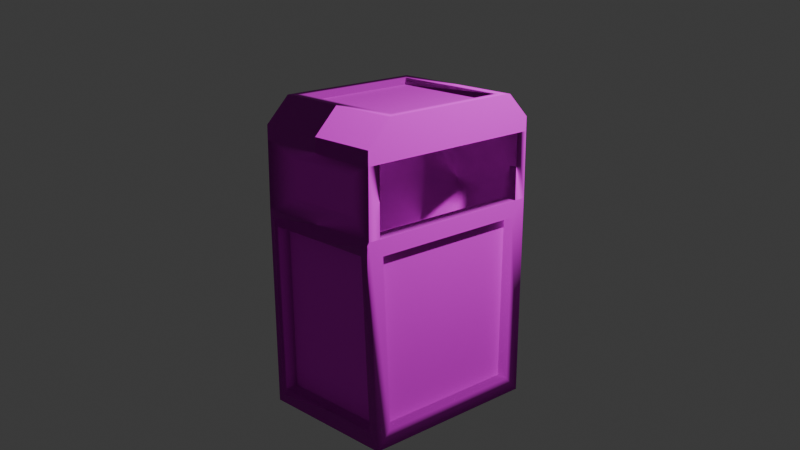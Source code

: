 # Source: trash.blend  (saved by Blender 5.0.119; exported with 4.5.12 LTS)
import bpy
from mathutils import Matrix  # noqa: F401  (used for matrix-valued properties, if any)

bpy.ops.wm.read_factory_settings(use_empty=True)
scene = bpy.context.scene
scene.name = 'Scene'

# ---- collections
col_collection = bpy.data.collections.new('Collection'); scene.collection.children.link(col_collection)

# ---- images (referenced by path relative to the original .blend; pixels are not part of the script)
import os
ASSET_DIR = os.environ.get("B2B_ASSET_DIR", "")  # directory of the original .blend (textures are referenced by path, not embedded)
HERE = os.path.dirname(os.path.abspath(__file__))  # packed textures are extracted next to this script under _unpacked/

def load_image(name, relpath, width, height, colorspace="sRGB"):
    """Load a texture the original file referenced (path relative to the .blend, or extracted next to this script)."""
    p = next((c for c in (os.path.join(HERE, relpath), os.path.join(ASSET_DIR, relpath)) if relpath and os.path.exists(c)), "")
    if p:
        img = bpy.data.images.load(p, check_existing=True)
        img.name = name
    else:  # same state as the original file: an image datablock whose file is absent (Cycles renders it pink)
        img = bpy.data.images.new(name, width, height)
        img.source = "FILE"
        img.filepath = "//" + (relpath or name)
    img.colorspace_settings.name = colorspace
    return img
img_trash_png = load_image('trash.png', 'trash.png', 1024, 1024, 'sRGB')

# ---- materials (node trees are filled in below, after node groups)
mat_material = bpy.data.materials.new('Material')
mat_material.alpha_threshold = 0.0
mat_material.use_backface_culling_lightprobe_volume = False
mat_material.roughness = 0.5
mat_material.line_color = (0.0, 0.0, 0.0, 1.0)

# ---- material node trees
mat_material.use_nodes = True; mat_material.node_tree.nodes.clear()
_N = mat_material.node_tree.nodes; _L = mat_material.node_tree.links
n0 = _N.new('ShaderNodeOutputMaterial'); n0.name = 'Material Output'; n0.location = (200, 100)
n1 = _N.new('ShaderNodeBsdfPrincipled'); n1.name = 'Principled BSDF'; n1.location = (-200, 100)
n1.inputs[2].default_value = 1.0
n2 = _N.new('ShaderNodeTexImage'); n2.name = 'Image Texture'; n2.location = (-490, 75)
n2.image = img_trash_png
_L.new(n1.outputs[0], n0.inputs[0])
_L.new(n2.outputs[0], n1.inputs[0])
n0.is_active_output = True

# ---- world
world_world = bpy.data.worlds.new('World'); scene.world = world_world
world_world.use_nodes = True; world_world.node_tree.nodes.clear()
_N = world_world.node_tree.nodes; _L = world_world.node_tree.links
n0 = _N.new('ShaderNodeOutputWorld'); n0.name = 'World Output'; n0.location = (200, 100)
n1 = _N.new('ShaderNodeBackground'); n1.name = 'Background'; n1.location = (-200, 100)
n1.inputs[0].default_value = (0.05088, 0.05088, 0.05088, 1.0)
_L.new(n1.outputs[0], n0.inputs[0])
n0.is_active_output = True
world_world.color = (0.05088, 0.05088, 0.05088)
world_world.sun_shadow_jitter_overblur = 0.0

# ---- cameras
cam_camera = bpy.data.cameras.new('Camera')
cam_camera.clip_end = 100.0
cam_camera.ortho_scale = 7.314

# ---- lights
light_light = bpy.data.lights.new('Light', 'POINT')
light_light.energy = 1000.0
light_light.shadow_soft_size = 0.1

# ---- meshes
me_cube = bpy.data.meshes.new('Cube')
me_cube.from_pydata([(0.7182, -0.787, -0.8311), (0.7208, 0.9435, -1.0), (0.6897, -0.837, 0.8281), (0.7208, -0.9435, -1.0), (0.7182, 0.787, -0.8311), (-0.7208, 0.9435, -1.0), (0.6897, 0.837, 0.8281), (-0.7208, -0.9435, -1.0), (0.6897, 1.0, 1.65), (-0.6897, -1.0, 1.65), (0.6897, -1.0, 1.65), (-0.6897, 1.0, 1.65), (0.6897, 1.0, 0.9903), (0.6897, -1.0, 0.9903), (-0.6897, 1.0, 0.9903), (-0.6897, -1.0, 0.9903), (0.6897, 0.8738, 1.65), (0.6897, -0.8738, 1.65), (0.6897, 0.8738, 0.9903), (0.6897, -0.8738, 0.9903), (-0.5467, 0.8738, 1.65), (-0.5467, -0.8738, 1.65), (-0.5467, 0.8738, 0.9903), (-0.5467, -0.8738, 0.9903), (0.534, 0.8738, 0.9903), (0.534, -0.8738, 0.9903), (0.534, 0.8738, 1.65), (0.534, -0.8738, 1.65), (-0.4005, 0.6373, -0.04062), (-0.4005, -0.6373, -0.04062), (0.3878, 0.6373, -0.04062), (0.3878, -0.6373, -0.04062), (0.6897, 1.0, 1.791), (0.6897, 0.7553, 2.036), (0.6897, -0.7553, 2.036), (0.6897, -1.0, 1.791), (-0.6897, 0.7553, 2.036), (-0.6897, 1.0, 1.791), (-0.6897, -1.0, 1.791), (-0.6897, -0.7553, 2.036), (0.588, 0.837, 0.8281), (0.612, 0.7865, -0.8312), (0.612, -0.7865, -0.8312), (0.588, -0.837, 0.8281), (0.5929, -0.6494, 2.036), (-0.5929, -0.6494, 2.036), (-0.5929, 0.6494, 2.036), (0.5929, 0.6494, 2.036), (0.5929, -0.6494, 1.967), (-0.5929, -0.6494, 1.967), (-0.5929, 0.6494, 1.967), (0.5929, 0.6494, 1.967), (0.6126, 0.9412, -0.8466), (-0.6126, 0.9412, -0.8466), (0.5877, 1.0, 0.8431), (0.5877, -1.0, 0.8431), (0.6126, -0.9412, -0.8466), (-0.5877, 1.0, 0.8431), (-0.6126, -0.9412, -0.8466), (-0.5877, -1.0, 0.8431), (0.612, 0.8053, -0.8441), (-0.612, 0.8053, -0.8441), (0.5877, 0.8609, 0.8457), (0.5877, -0.8609, 0.8457), (0.612, -0.8053, -0.8441), (-0.5877, 0.8609, 0.8457), (-0.612, -0.8053, -0.8441), (-0.5877, -0.8609, 0.8457), (-0.3878, -0.9127, 1.135), (-0.3878, -0.9127, 1.506), (-0.3878, 0.9127, 1.506), (0.3878, 0.9127, 1.506), (0.3878, -0.9127, 1.506), (0.3878, 0.9127, 1.135), (0.3878, -0.9127, 1.135), (-0.3878, 0.9127, 1.135)], [], [(1, 12, 6, 4), (4, 6, 40, 41), (41, 40, 43, 42), (5, 1, 3, 7), (3, 1, 4, 0), (12, 13, 2, 6), (15, 13, 74, 68), (12, 8, 16, 18), (15, 9, 11, 14), (10, 9, 69, 72), (5, 14, 57, 53), (7, 15, 14, 5), (13, 3, 0, 2), (14, 12, 54, 57), (24, 22, 28, 30), (10, 13, 19, 17), (8, 10, 17, 16), (13, 12, 18, 19), (22, 20, 21, 23), (24, 26, 20, 22), (27, 25, 23, 21), (26, 27, 21, 20), (16, 17, 27, 26), (17, 19, 25, 27), (18, 16, 26, 24), (19, 18, 24, 25), (31, 30, 28, 29), (25, 24, 30, 31), (23, 25, 31, 29), (22, 23, 29, 28), (34, 39, 38, 35), (36, 33, 32, 37), (8, 32, 33, 34, 35, 10), (36, 39, 45, 46), (11, 37, 32, 8), (10, 35, 38, 9), (9, 38, 39, 36, 37, 11), (6, 2, 43, 40), (2, 0, 42, 43), (0, 4, 41, 42), (44, 47, 51, 48), (34, 33, 47, 44), (33, 36, 46, 47), (39, 34, 44, 45), (51, 50, 49, 48), (45, 44, 48, 49), (46, 45, 49, 50), (47, 46, 50, 51), (58, 56, 64, 66), (55, 59, 67, 63), (15, 7, 58, 59), (1, 5, 53, 52), (7, 3, 56, 58), (3, 13, 55, 56), (13, 15, 59, 55), (12, 1, 52, 54), (64, 63, 67, 66), (61, 65, 62, 60), (56, 55, 63, 64), (52, 53, 61, 60), (57, 54, 62, 65), (59, 58, 66, 67), (53, 57, 65, 61), (54, 52, 60, 62), (75, 70, 71, 73), (74, 72, 69, 68), (9, 15, 68, 69), (14, 11, 70, 75), (8, 12, 73, 71), (12, 14, 75, 73), (11, 8, 71, 70), (13, 10, 72, 74)])
_uv = me_cube.uv_layers.new(name='UVMap')
_uv.uv.foreach_set('vector', [0.2014, 0.4806, 0.0137, 0.4859, 0.02899, 0.4706, 0.1855, 0.4658, 0.1661, 0.6426, 0.1665, 0.4861, 0.1761, 0.4859, 0.1761, 0.6424, 0.6285, 0.6154, 0.472, 0.6202, 0.472, 0.4623, 0.6285, 0.4671, 0.3746, 0.4755, 0.2386, 0.4755, 0.2386, 0.2975, 0.3746, 0.2975, 0.2014, 0.3027, 0.2014, 0.4806, 0.1855, 0.4658, 0.1855, 0.3174, 0.0137, 0.4859, 0.0137, 0.2974, 0.02899, 0.3127, 0.02899, 0.4706, 0.3353, 0.1099, 0.2052, 0.1099, 0.2337, 0.09623, 0.3068, 0.09623, 0.6416, 0.6354, 0.6416, 0.5731, 0.6535, 0.5731, 0.6535, 0.6354, 0.0137, 0.1097, 0.0137, 0.04744, 0.2023, 0.04744, 0.2023, 0.1097, 0.2052, 0.0477, 0.3353, 0.0477, 0.3068, 0.06123, 0.2337, 0.06123, 0.3382, 0.2975, 0.3411, 0.1099, 0.3508, 0.1238, 0.3484, 0.2831, 0.01903, 0.2974, 0.0137, 0.1097, 0.2023, 0.1097, 0.197, 0.2974, 0.0137, 0.2974, 0.2014, 0.3027, 0.1855, 0.3174, 0.02899, 0.3127, 0.3411, 0.1099, 0.4712, 0.1099, 0.4616, 0.1238, 0.3508, 0.1238, 0.2533, 0.5377, 0.3552, 0.5377, 0.3414, 0.6351, 0.2671, 0.6351, 0.2272, 0.5969, 0.2272, 0.6592, 0.2153, 0.6592, 0.2153, 0.5969, 0.4741, 0.01108, 0.4741, 0.1997, 0.4741, 0.1878, 0.4741, 0.02298, 0.4741, 0.1997, 0.4741, 0.01108, 0.4741, 0.02298, 0.4741, 0.1878, 0.4368, 0.4623, 0.3746, 0.4623, 0.3746, 0.2975, 0.4368, 0.2975, 0.2533, 0.5377, 0.2533, 0.4755, 0.3552, 0.4755, 0.3552, 0.5377, 0.1156, 0.4859, 0.1156, 0.5482, 0.0137, 0.5482, 0.0137, 0.4859, 0.4888, 0.1759, 0.4888, 0.01108, 0.5907, 0.01108, 0.5907, 0.1759, 0.4741, 0.1759, 0.4741, 0.01108, 0.4888, 0.01108, 0.4888, 0.1759, 0.1303, 0.4859, 0.1303, 0.5482, 0.1156, 0.5482, 0.1156, 0.4859, 0.2386, 0.5377, 0.2386, 0.4755, 0.2533, 0.4755, 0.2533, 0.5377, 0.5489, 0.2975, 0.5489, 0.4623, 0.5342, 0.4623, 0.5342, 0.2975, 0.5484, 0.1759, 0.5484, 0.296, 0.4741, 0.296, 0.4741, 0.1759, 0.3746, 0.6271, 0.3746, 0.4623, 0.472, 0.4846, 0.472, 0.6048, 0.0137, 0.5482, 0.1156, 0.5482, 0.1018, 0.6456, 0.02749, 0.6456, 0.4368, 0.4623, 0.4368, 0.2975, 0.5342, 0.3198, 0.5342, 0.44, 0.2052, 0.01108, 0.3353, 0.01108, 0.3353, 0.0344, 0.2052, 0.0344, 0.3411, 0.01108, 0.4712, 0.01108, 0.4712, 0.0344, 0.3411, 0.0344, 0.2386, 0.4861, 0.2253, 0.4861, 0.2023, 0.463, 0.2023, 0.3206, 0.2253, 0.2975, 0.2386, 0.2975, 0.472, 0.7626, 0.472, 0.6202, 0.4811, 0.6301, 0.4811, 0.7526, 0.3411, 0.0477, 0.3411, 0.0344, 0.4712, 0.0344, 0.4712, 0.0477, 0.2052, 0.0477, 0.2052, 0.0344, 0.3353, 0.0344, 0.3353, 0.0477, 0.0137, 0.04744, 0.0137, 0.03414, 0.03677, 0.01108, 0.1792, 0.01108, 0.2023, 0.03414, 0.2023, 0.04744, 0.1565, 0.6438, 0.1565, 0.4859, 0.1661, 0.4859, 0.1661, 0.6438, 0.1857, 0.4861, 0.1861, 0.6426, 0.1761, 0.6424, 0.1761, 0.4859, 0.1961, 0.4859, 0.1961, 0.6343, 0.1861, 0.6343, 0.1861, 0.486, 0.2088, 0.6086, 0.2088, 0.4861, 0.2153, 0.4861, 0.2153, 0.6086, 0.6021, 0.6202, 0.6021, 0.7626, 0.5929, 0.7526, 0.5929, 0.6301, 0.6021, 0.7626, 0.472, 0.7626, 0.4811, 0.7526, 0.5929, 0.7526, 0.472, 0.6202, 0.6021, 0.6202, 0.5929, 0.6301, 0.4811, 0.6301, 0.7025, 0.2928, 0.5907, 0.2928, 0.5907, 0.1703, 0.7025, 0.1703, 0.5806, 0.1759, 0.5806, 0.2877, 0.5741, 0.2877, 0.5741, 0.1759, 0.2023, 0.6086, 0.2023, 0.4861, 0.2088, 0.4861, 0.2088, 0.6086, 0.5806, 0.2877, 0.5806, 0.1759, 0.5871, 0.1759, 0.5871, 0.2877, 0.5484, 0.2914, 0.5484, 0.1759, 0.5613, 0.1759, 0.5613, 0.2913, 0.2153, 0.5969, 0.2153, 0.4861, 0.2284, 0.4861, 0.2284, 0.5969, 0.3353, 0.1099, 0.3382, 0.2975, 0.328, 0.2831, 0.3257, 0.1238, 0.4741, 0.2975, 0.3382, 0.2975, 0.3484, 0.2831, 0.4639, 0.2831, 0.3382, 0.2975, 0.2023, 0.2975, 0.2125, 0.2831, 0.328, 0.2831, 0.2023, 0.2975, 0.2052, 0.1099, 0.2148, 0.1238, 0.2125, 0.2831, 0.2052, 0.1099, 0.3353, 0.1099, 0.3257, 0.1238, 0.2148, 0.1238, 0.4712, 0.1099, 0.4741, 0.2975, 0.4639, 0.2831, 0.4616, 0.1238, 0.5489, 0.4568, 0.5512, 0.2975, 0.662, 0.2975, 0.6643, 0.4568, 0.5907, 0.1703, 0.593, 0.01108, 0.7038, 0.01108, 0.7061, 0.1703, 0.1306, 0.6453, 0.1303, 0.4859, 0.1434, 0.4861, 0.1434, 0.6455, 0.5741, 0.1759, 0.5741, 0.2914, 0.5613, 0.2913, 0.5613, 0.1759, 0.6547, 0.4623, 0.6547, 0.5731, 0.6416, 0.5731, 0.6416, 0.4623, 0.3683, 0.4755, 0.368, 0.6348, 0.3552, 0.635, 0.3552, 0.4756, 0.6288, 0.6217, 0.6285, 0.4623, 0.6416, 0.4625, 0.6416, 0.6219, 0.1565, 0.4859, 0.1562, 0.6453, 0.1434, 0.6455, 0.1434, 0.4861, 0.3696, 0.09623, 0.3696, 0.06123, 0.4427, 0.06123, 0.4427, 0.09623, 0.2337, 0.09623, 0.2337, 0.06123, 0.3068, 0.06123, 0.3068, 0.09623, 0.3353, 0.0477, 0.3353, 0.1099, 0.3068, 0.09623, 0.3068, 0.06123, 0.3411, 0.1099, 0.3411, 0.0477, 0.3696, 0.06123, 0.3696, 0.09623, 0.4712, 0.0477, 0.4712, 0.1099, 0.4427, 0.09623, 0.4427, 0.06123, 0.4712, 0.1099, 0.3411, 0.1099, 0.3696, 0.09623, 0.4427, 0.09623, 0.3411, 0.0477, 0.4712, 0.0477, 0.4427, 0.06123, 0.3696, 0.06123, 0.2052, 0.1099, 0.2052, 0.0477, 0.2337, 0.06123, 0.2337, 0.09623])
me_cube.materials.append(mat_material)
me_cube.use_mirror_vertex_groups = False
me_cube.update()
me_cube.normals_split_custom_set([tuple(v) for v in zip(*[iter([2.458e-05, -1.879e-05, -1.0, 1.0, -0.003798, 0.008209, 1.0, -0.003821, 0.008191, 0.9999, -0.003818, 0.0159, 0.9999, -0.003847, 0.01586, 1.0, -0.003812, 0.008223, 0.9999, -2.583e-06, 0.01445, 1.0, -0.0004271, 0.0009878, 0.9999, 0.0, 0.01446, 0.9999, 0.0, 0.01446, 0.9999, 0.0, 0.01446, 0.9999, 0.0, 0.01446, -0.9999, -4.777e-05, 0.01553, 0.0, 0.0, -1.0, 0.0, 0.0, -1.0, -0.9999, 4.799e-05, 0.01553, -1.321e-05, -1.006e-05, -1.0, -1.321e-05, -0.0001152, -1.0, 0.9999, -0.003872, 0.01591, 0.9999, 0.003872, 0.01591, 1.0, -0.003783, 0.00818, 1.0, 0.003783, 0.00818, 1.0, 0.00381, 0.008167, 1.0, -0.003809, 0.008168, -0.9999, 4.042e-06, 0.01558, 1.0, 0.003757, 0.008168, -1.323e-05, -1.0, 1.529e-05, -2.687e-05, -1.0, 1.529e-05, 1.0, -0.003783, 0.00818, 1.0, 0.0, 0.0, -4.371e-08, 0.0, -1.0, -4.371e-08, 1.192e-08, 1.0, -0.9999, 0.0, 0.01563, -1.0, 0.0, 0.0, -1.0, 0.0, 0.0, -0.9999, 6.831e-10, 0.01563, 1.0, -2.492e-05, 4.111e-05, -1.0, -2.654e-05, 4.39e-05, 1.31e-05, -1.0, -1.544e-05, 2.688e-05, -1.0, -1.544e-05, -0.9999, 7.01e-06, 0.01554, -0.9999, 3.505e-05, 0.01565, 0.9999, 0.00201, -0.01462, 0.9999, 0.001951, -0.01466, -0.9999, 0.0, 0.01563, -0.9999, 0.0, 0.01563, -0.9999, 0.0, 0.01563, -0.9999, 0.0, 0.01563, 1.0, 0.003797, 0.00821, 2.423e-05, 6.324e-05, -1.0, 0.9999, 0.003818, 0.0159, 1.0, 0.003821, 0.008191, -0.9999, -4.371e-08, 0.01567, 1.0, -0.003739, 0.008191, -0.9999, 0.002013, -0.01466, 0.9999, 0.002013, -0.01465, -0.9901, -6.482e-06, 0.1404, 0.9901, 4.737e-05, 0.1404, 0.9901, 4.297e-05, 0.1404, -0.9901, 5.008e-05, 0.1404, 1.0, 0.0, 0.0, 1.0, 0.003784, 0.00818, -4.371e-08, 0.0, 1.0, -4.371e-08, -1.192e-08, -1.0, 1.0, 4.797e-05, -4.371e-08, 1.0, -4.767e-05, -4.371e-08, 0.0, 4.777e-05, -1.0, 4.176e-12, -4.777e-05, -1.0, 1.0, 0.003787, 0.008197, 1.0, -0.003787, 0.008197, 0.0, 0.0, 1.0, 0.0, 0.0, 1.0, 0.9901, 0.0, 0.1404, -4.371e-08, 4.371e-08, -1.0, -4.371e-08, 0.0, -1.0, 0.9901, -6.136e-09, 0.1404, -0.9901, 4.371e-08, 0.1404, 4.371e-08, 4.371e-08, -1.0, 0.0, 4.371e-08, -1.0, 0.9901, 4.371e-08, 0.1404, 0.0, -4.371e-08, -1.0, -0.9901, -4.371e-08, 0.1404, 0.9901, -4.371e-08, 0.1404, -4.371e-08, -4.371e-08, -1.0, 0.0, 0.0, -1.0, 0.0, 0.0, -1.0, 0.0, 0.0, -1.0, 0.0, 0.0, -1.0, 0.0, 0.0, -1.0, 0.0, 0.0, -1.0, 0.0, 0.0, -1.0, 0.0, 0.0, -1.0, 0.0, -4.371e-08, -1.0, 4.371e-08, -4.371e-08, 1.0, -0.9901, -4.371e-08, 0.1404, -4.371e-08, -4.371e-08, -1.0, 0.0, 4.371e-08, 1.0, 4.371e-08, 4.371e-08, -1.0, 0.0, 4.371e-08, -1.0, -0.9901, 4.371e-08, 0.1404, 0.0, 0.0, 1.0, 0.0, 0.0, 1.0, -0.9901, -4.752e-05, 0.1404, -0.9901, 4.73e-05, 0.1404, -0.9901, -4.328e-08, 0.1404, -0.9901, 0.0, 0.1404, 0.9901, 4.328e-08, 0.1404, 0.9901, 0.0, 0.1404, -0.9901, 0.0, 0.1404, -0.9901, 0.0, 0.1404, -0.9901, 0.0, 0.1404, -0.9901, 0.0, 0.1404, 0.9901, -4.024e-05, 0.1404, -0.9901, -6.407e-07, 0.1404, -0.9901, -4.297e-05, 0.1404, 0.9901, -5.008e-05, 0.1404, 0.9901, 0.0, 0.1404, 0.9901, 0.0, 0.1404, 0.9901, 0.0, 0.1404, 0.9901, 0.0, 0.1404, 1.0, -3.375e-05, -3.381e-05, -1.0, -3.391e-05, -3.397e-05, -1.0, 3.381e-05, 3.375e-05, 1.0, 3.397e-05, 3.391e-05, -1.0, 3.375e-05, -3.381e-05, 1.0, 3.391e-05, -3.397e-05, 1.0, -3.381e-05, 3.375e-05, -1.0, -3.397e-05, 3.391e-05, 1.0, -2.094e-08, 0.0, 1.0, -2.094e-08, 0.0, 1.0, -2.094e-08, 0.0, 1.0, -2.094e-08, 0.0, 1.0, -2.094e-08, 0.0, 1.0, -2.094e-08, 0.0, -1.0, -5.706e-05, -4.371e-08, -1.0, 1.317e-05, -4.371e-08, 0.0, 0.0, 1.0, 0.0, 0.0, 1.0, -1.0, -4.371e-08, 4.8e-05, -1.0, -4.371e-08, -4.777e-05, 1.0, -4.371e-08, -4.8e-05, 1.0, -4.371e-08, 4.777e-05, 1.0, 4.371e-08, 4.8e-05, 1.0, 4.371e-08, -4.777e-05, -1.0, 4.371e-08, -4.8e-05, -1.0, 4.371e-08, 4.777e-05, -1.0, 2.094e-08, 0.0, -1.0, 2.094e-08, 0.0, -1.0, 2.094e-08, 0.0, -1.0, 2.094e-08, 0.0, -1.0, 2.094e-08, 0.0, -1.0, 2.094e-08, 0.0, 1.0, -0.003787, 0.008197, 1.0, 0.003787, 0.008197, 0.9999, -4.371e-08, 0.01438, 0.9999, 0.0, 0.01438, 1.0, 0.003811, 0.008242, 0.9999, 0.003847, 0.01584, 0.9999, 1.778e-05, 0.01449, 0.9999, 3.085e-06, 0.01443, 0.9999, 0.003905, 0.01591, 0.9999, -0.0039, 0.01591, 0.9999, -1.569e-05, 0.01447, 0.9999, -0.003978, 0.01447, 4.371e-08, 4.8e-05, 1.0, 4.371e-08, -4.777e-05, 1.0, 4.371e-08, 4.371e-08, 1.0, 4.371e-08, 0.0, 1.0, 1.0, 5.706e-05, -4.371e-08, 1.0, -1.317e-05, -4.371e-08, 0.0, 0.0, 1.0, 0.0, 0.0, 1.0, 1.0, 2.828e-05, -4.371e-08, -1.0, -1.201e-05, -4.371e-08, 0.0, 0.0, 1.0, 0.0, 0.0, 1.0, -1.0, -2.828e-05, -4.371e-08, 1.0, 1.201e-05, -4.371e-08, 0.0, 0.0, 1.0, 0.0, 0.0, 1.0, 0.0, 0.0, 1.0, 0.0, 0.0, 1.0, 0.0, 0.0, 1.0, 0.0, 0.0, 1.0, 4.8e-05, -4.371e-08, 1.0, -4.777e-05, -4.371e-08, 1.0, 4.371e-08, -4.371e-08, 1.0, 0.0, -4.371e-08, 1.0, -4.371e-08, -4.8e-05, 1.0, -4.371e-08, 4.777e-05, 1.0, -4.371e-08, -4.371e-08, 1.0, -4.371e-08, 0.0, 1.0, -4.8e-05, 4.371e-08, 1.0, 4.777e-05, 4.371e-08, 1.0, -4.371e-08, 4.371e-08, 1.0, 0.0, 4.371e-08, 1.0, 0.9999, 0.0002717, -0.01467, -0.9999, -0.002036, -0.01471, -1.867e-05, -0.9995, -0.0329, -0.004554, -0.9994, -0.0329, -0.9999, 0.0002695, -0.01462, 0.9999, -0.002031, -0.01466, -4.371e-08, -0.9995, -0.03286, 0.0, -0.9995, -0.03286, -0.9999, -3.373e-05, 0.01563, -0.9999, -1.19e-05, 0.01569, 0.9999, -0.001951, -0.01469, 0.9999, -0.002009, -0.01465, -6.671e-05, -3.177e-05, -1.0, -0.9999, -3.069e-06, 0.01565, 0.9999, 0.002001, -0.01464, -0.9999, 0.002001, -0.01465, -0.9999, 2.891e-06, 0.01564, -5.534e-05, 3.177e-05, -1.0, -0.9999, -0.002001, -0.01464, 0.9999, -0.002001, -0.01465, 9.701e-05, 4.024e-05, -1.0, 1.0, 0.003811, 0.008168, -0.9999, -0.00201, -0.01462, -0.9999, -0.001951, -0.01466, 1.0, 0.003739, 0.008199, -0.9999, 4.371e-08, 0.01566, 0.9999, -0.002013, -0.01466, -0.9999, -0.002013, -0.01465, 1.0, -0.003812, 0.008142, -9.769e-05, -4.247e-05, -1.0, -0.9999, 0.001951, -0.01469, -0.9999, 0.002009, -0.01465, 0.0, -0.9995, -0.03286, 0.0, -0.9995, -0.03286, 0.0, -0.9995, -0.03286, 0.0, -0.9995, -0.03286, 0.0, 0.9995, -0.03286, 0.0, 0.9995, -0.03286, 0.0, 0.9995, -0.03286, 0.0, 0.9995, -0.03286, -0.9999, -0.001979, -0.01465, -0.9999, -0.001979, -0.01465, -1.216e-06, -0.9995, -0.03287, 8.349e-06, -0.9995, -0.03287, -0.9999, -0.0002717, -0.01467, 0.9999, 0.002036, -0.01471, 1.867e-05, 0.9995, -0.0329, 0.004554, 0.9994, -0.0329, 0.9999, -0.0002695, -0.01462, -0.9999, 0.002031, -0.01466, 4.371e-08, 0.9995, -0.03286, 0.0, 0.9995, -0.03286, 0.9999, -0.001979, -0.01465, 0.9999, -0.001979, -0.01465, -8.588e-06, -0.9995, -0.03288, 1.456e-06, -0.9995, -0.03285, 0.9999, 0.001979, -0.01465, 0.9999, 0.001979, -0.01465, 1.216e-06, 0.9995, -0.03287, -8.349e-06, 0.9995, -0.03287, -0.9999, 0.001979, -0.01465, -0.9999, 0.001979, -0.01465, 8.588e-06, 0.9995, -0.03288, -1.456e-06, 0.9995, -0.03285, 0.0, 1.0, 0.0, 0.0, 1.0, 0.0, 0.0, 1.0, 0.0, 0.0, 1.0, 0.0, 0.0, -1.0, 0.0, 0.0, -1.0, 0.0, 0.0, -1.0, 0.0, 0.0, -1.0, 0.0, -1.0, 4.181e-05, -1.107e-05, -0.9999, 7.69e-05, 0.01558, 5.439e-05, -1.0, 1.753e-05, 5.438e-05, -1.0, -1.186e-05, -0.9999, -7.674e-05, 0.01554, -1.0, -4.181e-05, -5.051e-05, 5.439e-05, 1.0, -1.756e-05, 5.437e-05, 1.0, 1.183e-05, 1.0, -4.181e-05, -1.107e-05, 1.0, -0.00379, 0.008184, -5.439e-05, 1.0, 1.753e-05, -5.438e-05, 1.0, -1.186e-05, 1.0, -0.003759, 0.008171, -0.9999, -2.414e-06, 0.01558, 1.323e-05, 1.0, 1.529e-05, 2.687e-05, 1.0, 1.529e-05, -1.0, 2.486e-05, 4.114e-05, 1.0, 2.658e-05, 4.387e-05, -1.31e-05, 1.0, -1.544e-05, -2.688e-05, 1.0, -1.544e-05, 1.0, 0.00379, 0.008145, 1.0, 4.181e-05, -5.051e-05, -5.439e-05, -1.0, -1.756e-05, -5.437e-05, -1.0, 1.183e-05])] * 3)])

# ---- objects
ob_cube = bpy.data.objects.new('Cube', me_cube)
ob_light = bpy.data.objects.new('Light', light_light)
ob_camera = bpy.data.objects.new('Camera', cam_camera)

# ---- transforms, parenting, visibility, modifiers, constraints
ob_cube.location = (0.0, 0.0, 1.004)
ob_cube.lock_rotations_4d = False
ob_cube.empty_display_type = 'ARROWS'
ob_cube.lineart.crease_threshold = 0.0
ob_light.location = (4.076, 1.005, 5.904)
ob_light.rotation_euler = (0.6503, 0.05522, 1.866)
ob_light.lock_rotations_4d = False
ob_light.empty_display_type = 'ARROWS'
ob_light.color = (0.0, 0.0, 0.0, 0.0)
ob_light.lineart.crease_threshold = 0.0
ob_camera.location = (7.359, -6.926, 4.958)
ob_camera.rotation_euler = (1.266, 0.0, 0.8149)
ob_camera.scale = (15.01, 10.4, 1.0)
ob_camera.lock_rotations_4d = False
ob_camera.empty_display_type = 'ARROWS'
ob_camera.color = (0.0, 0.0, 0.0, 0.0)
ob_camera.display_type = 'WIRE'
ob_camera.lineart.crease_threshold = 0.0

# ---- collection membership
col_collection.objects.link(ob_cube)
col_collection.objects.link(ob_light)
col_collection.objects.link(ob_camera)

# ---- scene / render settings (as saved in the file)
scene.camera = ob_camera
scene.frame_start = 1; scene.frame_end = 250; scene.frame_set(1)
scene.render.engine = 'BLENDER_EEVEE_NEXT'
scene.render.bake_bias = 0.0
scene.render.bake_samples = 0
scene.cycles.sampling_pattern = 'TABULATED_SOBOL'
scene.eevee.use_volume_custom_range = False
bpy.context.view_layer.update()
